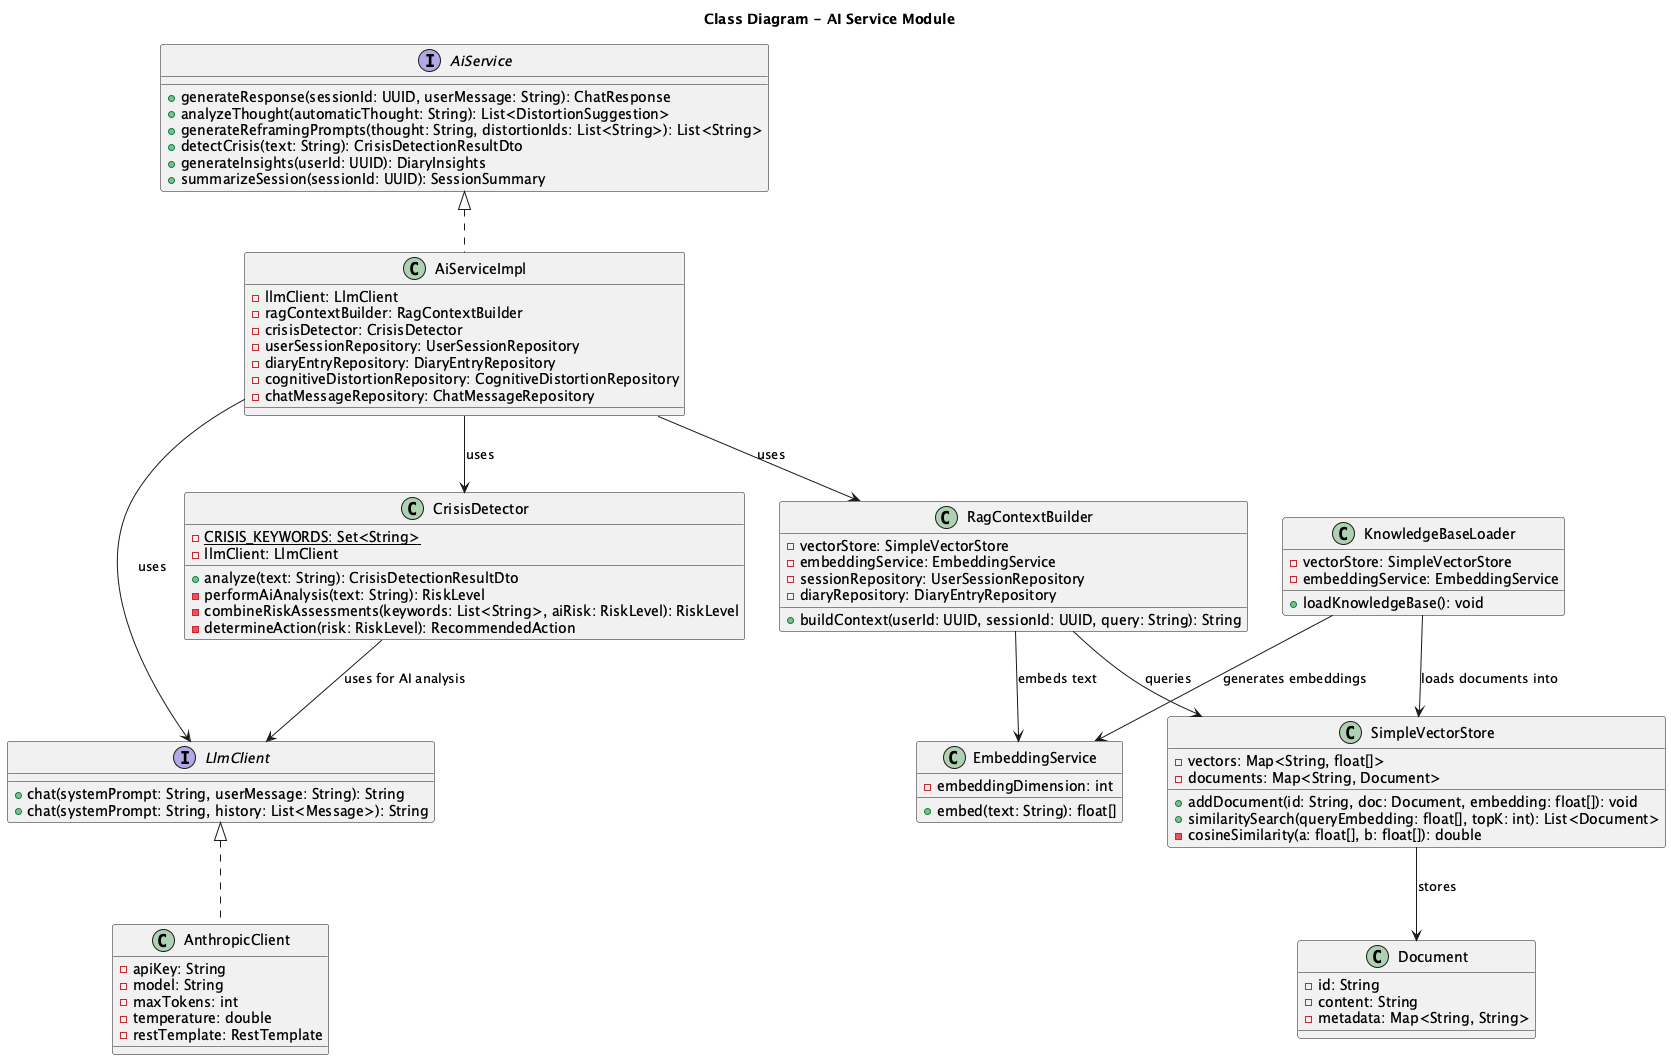

The diagram above was rendered by PlantUML. Its source (embedded in the PNG):
@startuml c4-code-class
title Class Diagram - AI Service Module

interface AiService {
    +generateResponse(sessionId: UUID, userMessage: String): ChatResponse
    +analyzeThought(automaticThought: String): List<DistortionSuggestion>
    +generateReframingPrompts(thought: String, distortionIds: List<String>): List<String>
    +detectCrisis(text: String): CrisisDetectionResultDto
    +generateInsights(userId: UUID): DiaryInsights
    +summarizeSession(sessionId: UUID): SessionSummary
}

class AiServiceImpl {
    -llmClient: LlmClient
    -ragContextBuilder: RagContextBuilder
    -crisisDetector: CrisisDetector
    -userSessionRepository: UserSessionRepository
    -diaryEntryRepository: DiaryEntryRepository
    -cognitiveDistortionRepository: CognitiveDistortionRepository
    -chatMessageRepository: ChatMessageRepository
}

interface LlmClient {
    +chat(systemPrompt: String, userMessage: String): String
    +chat(systemPrompt: String, history: List<Message>): String
}

class AnthropicClient {
    -apiKey: String
    -model: String
    -maxTokens: int
    -temperature: double
    -restTemplate: RestTemplate
}

class RagContextBuilder {
    -vectorStore: SimpleVectorStore
    -embeddingService: EmbeddingService
    -sessionRepository: UserSessionRepository
    -diaryRepository: DiaryEntryRepository
    +buildContext(userId: UUID, sessionId: UUID, query: String): String
}

class SimpleVectorStore {
    -vectors: Map<String, float[]>
    -documents: Map<String, Document>
    +addDocument(id: String, doc: Document, embedding: float[]): void
    +similaritySearch(queryEmbedding: float[], topK: int): List<Document>
    -cosineSimilarity(a: float[], b: float[]): double
}

class EmbeddingService {
    -embeddingDimension: int
    +embed(text: String): float[]
}

class CrisisDetector {
    -{static} CRISIS_KEYWORDS: Set<String>
    -llmClient: LlmClient
    +analyze(text: String): CrisisDetectionResultDto
    -performAiAnalysis(text: String): RiskLevel
    -combineRiskAssessments(keywords: List<String>, aiRisk: RiskLevel): RiskLevel
    -determineAction(risk: RiskLevel): RecommendedAction
}

class Document {
    -id: String
    -content: String
    -metadata: Map<String, String>
}

class KnowledgeBaseLoader {
    -vectorStore: SimpleVectorStore
    -embeddingService: EmbeddingService
    +loadKnowledgeBase(): void
}

AiService <|.. AiServiceImpl
LlmClient <|.. AnthropicClient
AiServiceImpl --> LlmClient : uses
AiServiceImpl --> RagContextBuilder : uses
AiServiceImpl --> CrisisDetector : uses
RagContextBuilder --> SimpleVectorStore : queries
RagContextBuilder --> EmbeddingService : embeds text
SimpleVectorStore --> Document : stores
CrisisDetector --> LlmClient : uses for AI analysis
KnowledgeBaseLoader --> SimpleVectorStore : loads documents into
KnowledgeBaseLoader --> EmbeddingService : generates embeddings

@enduml